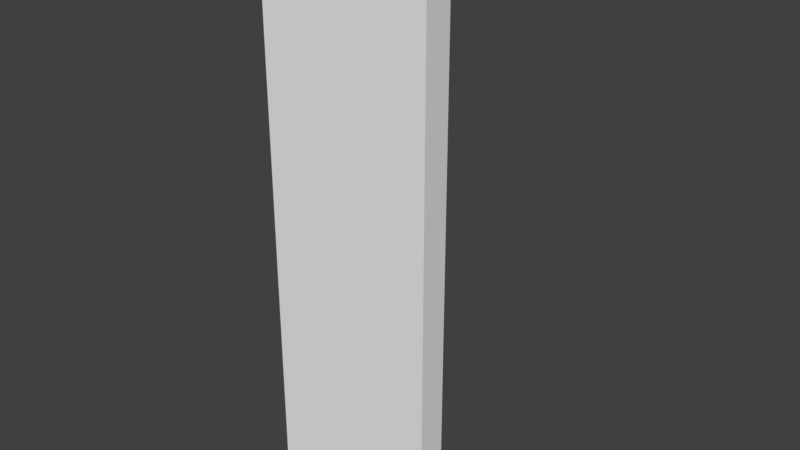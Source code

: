 # Source: Corner_1x4x0_2.blend  (saved by Blender 2.79.0; exported with 4.5.12 LTS)
import bpy
from mathutils import Matrix  # noqa: F401  (used for matrix-valued properties, if any)

bpy.ops.wm.read_factory_settings(use_empty=True)
scene = bpy.context.scene
scene.name = 'Scene'

# ---- collections
col_collection_1 = bpy.data.collections.new('Collection 1'); scene.collection.children.link(col_collection_1)

# ---- materials (node trees are filled in below, after node groups)
mat_wall = bpy.data.materials.new('Wall')

# ---- material node trees

# ---- world
world_world = bpy.data.worlds.new('World'); scene.world = world_world
world_world.color = (0.05088, 0.05088, 0.05088)
world_world.use_sun_shadow = False
world_world.sun_shadow_jitter_overblur = 0.0
world_world.cycles.sampling_method = 'MANUAL'

# ---- meshes
me_lod_a_corner_1x4x0_2 = bpy.data.meshes.new('LOD A Corner 1x4x0_2')
me_lod_a_corner_1x4x0_2.from_pydata([(0.0, 1.0, 0.0), (-0.1, -0.1, 0.0), (1.0, 0.0, 0.0), (1.0, 0.2, 0.0), (0.3, 0.3, 0.0), (0.2, 1.0, 0.0), (-0.1, -0.1, 4.0), (0.0, 1.0, 4.0), (1.0, 0.0, 4.0), (1.0, 0.2, 4.0), (0.3, 0.3, 4.0), (0.2, 1.0, 4.0)], [], [(1, 0, 5, 4, 3, 2), (7, 6, 8, 9, 10, 11), (4, 5, 11, 10), (2, 3, 9, 8), (0, 1, 6, 7), (5, 0, 7, 11), (3, 4, 10, 9), (1, 2, 8, 6)])
_uv = me_lod_a_corner_1x4x0_2.uv_layers.new(name='UVMap')
_uv.uv.foreach_set('vector', [1.096, 0.3595, 1.429, 0.3982, 1.429, 0.4757, 1.217, 0.5145, 1.187, 0.7857, 1.126, 0.7857, 1.429, 0.3207, 1.096, 0.3595, 1.126, -0.06682, 1.187, -0.06682, 1.217, 0.2044, 1.429, 0.2432, 0.669, -0.06682, 0.8826, -0.06682, 0.8826, 1.483, 0.669, 1.483, 1.49, -0.06682, 1.55, -0.06682, 1.55, 1.483, 1.49, 1.483, 0.0, -0.06682, 0.3345, -0.06682, 0.3345, 1.483, 9.025e-08, 1.483, 1.429, -0.06682, 1.49, -0.06682, 1.49, 1.483, 1.429, 1.483, 0.8826, -0.06682, 1.096, -0.06682, 1.096, 1.483, 0.8826, 1.483, 0.3345, -0.06682, 0.669, -0.06682, 0.669, 1.483, 0.3345, 1.483])
me_lod_a_corner_1x4x0_2.materials.append(mat_wall)
me_lod_a_corner_1x4x0_2.use_remesh_preserve_volume = False
me_lod_a_corner_1x4x0_2.use_remesh_preserve_attributes = False
me_lod_a_corner_1x4x0_2.use_mirror_vertex_groups = False
me_lod_a_corner_1x4x0_2.update()

# ---- objects
ob_lod_a_corner_1x4x0_2 = bpy.data.objects.new('LOD A Corner 1x4x0_2', me_lod_a_corner_1x4x0_2)

# ---- transforms, parenting, visibility, modifiers, constraints
ob_lod_a_corner_1x4x0_2.location = (0.0, 0.0, 0.0)
ob_lod_a_corner_1x4x0_2.lineart.crease_threshold = 0.0

# ---- collection membership
col_collection_1.objects.link(ob_lod_a_corner_1x4x0_2)

# ---- scene / render settings (as saved in the file)
scene.frame_start = 1; scene.frame_end = 250; scene.frame_set(1)
scene.render.engine = 'CYCLES'
scene.render.resolution_percentage = 50
scene.render.dither_intensity = 0.0
scene.cycles.use_denoising = False
scene.cycles.samples = 128
scene.cycles.sampling_pattern = 'TABULATED_SOBOL'
scene.cycles.use_adaptive_sampling = False
scene.cycles.use_light_tree = False
scene.cycles.blur_glossy = 0.0
scene.cycles.sample_clamp_indirect = 0.0
scene.view_settings.view_transform = 'Standard'
bpy.context.view_layer.update()

# ---- added for rendering (the .blend has no active camera and no usable light): camera, sun
cam_auto = bpy.data.cameras.new('AutoCamera')
cam_auto.lens = 50.0
cam_auto.sensor_width = 36.0
cam_auto.clip_end = 1000.0
ob_auto_camera = bpy.data.objects.new('AutoCamera', cam_auto)
scene.collection.objects.link(ob_auto_camera)
ob_auto_camera.location = (4.42093, -4.31511, 5.17674)
ob_auto_camera.rotation_euler = (1.09748, -7.21219e-08, 0.694738)
scene.camera = ob_auto_camera
light_auto_sun = bpy.data.lights.new('AutoSun', 'SUN')
light_auto_sun.energy = 3.0
light_auto_sun.angle = 0.0523599
ob_auto_sun = bpy.data.objects.new('AutoSun', light_auto_sun)
scene.collection.objects.link(ob_auto_sun)
ob_auto_sun.rotation_euler = (0.872665, 0.174533, 0.523599)
bpy.context.view_layer.update()
